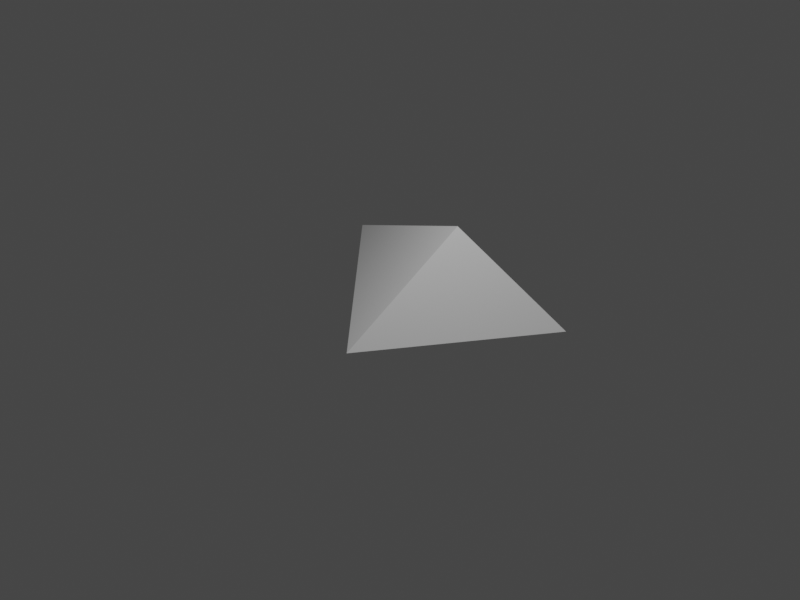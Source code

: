# Source: triangle2.blend  (saved by Blender 3.6.11; exported with 4.5.12 LTS)
import bpy
from mathutils import Matrix  # noqa: F401  (used for matrix-valued properties, if any)

bpy.ops.wm.read_factory_settings(use_empty=True)
scene = bpy.context.scene
scene.name = 'Scene'

# ---- collections
col_collection = bpy.data.collections.new('Collection'); scene.collection.children.link(col_collection)

# ---- materials (node trees are filled in below, after node groups)
mat_material_001 = bpy.data.materials.new('Material.001')

# ---- material node trees
mat_material_001.use_nodes = True; mat_material_001.node_tree.nodes.clear()
_N = mat_material_001.node_tree.nodes; _L = mat_material_001.node_tree.links
n0 = _N.new('ShaderNodeBsdfPrincipled'); n0.name = 'Principled BSDF'; n0.location = (10, 300)
n0.distribution = 'GGX'
n0.subsurface_method = 'RANDOM_WALK_SKIN'
n0.inputs[27].default_value = (0.0, 0.0, 0.0, 1.0)
n0.inputs[28].default_value = 1.0
n1 = _N.new('ShaderNodeOutputMaterial'); n1.name = 'Material Output'; n1.location = (320, 270)
_L.new(n0.outputs[0], n1.inputs[0])
n1.is_active_output = True

# ---- world
world_world = bpy.data.worlds.new('World'); scene.world = world_world
world_world.use_nodes = True; world_world.node_tree.nodes.clear()
_N = world_world.node_tree.nodes; _L = world_world.node_tree.links
n0 = _N.new('ShaderNodeOutputWorld'); n0.name = 'World Output'; n0.location = (300, 300)
n1 = _N.new('ShaderNodeBackground'); n1.name = 'Background'; n1.location = (10, 300)
n1.inputs[0].default_value = (0.05088, 0.05088, 0.05088, 1.0)
_L.new(n1.outputs[0], n0.inputs[0])
n0.is_active_output = True
world_world.color = (0.05088, 0.05088, 0.05088)
world_world.use_sun_shadow = False
world_world.sun_shadow_jitter_overblur = 0.0

# ---- cameras
cam_camera = bpy.data.cameras.new('Camera')
cam_camera.sensor_fit = 'VERTICAL'
cam_camera.clip_end = 100.0
cam_camera.lens = 32.0
cam_camera.lens_unit = 'FOV'

# ---- lights
light_light = bpy.data.lights.new('Light', 'POINT')
light_light.transmission_factor = 0.0
light_light.energy = 1000.0
light_light.shadow_maximum_resolution = 0.006
light_light.use_absolute_resolution = True

# ---- meshes
me_cube = bpy.data.meshes.new('Cube')
me_cube.from_pydata([(2.076, 0.006502, -0.3943), (-0.6667, 4.211, 1.333), (-0.6667, 0.0, -0.6667), (0.7241, 0.05353, 0.9275)], [], [(1, 2, 3), (2, 0, 3)])
_uv = me_cube.uv_layers.new(name='UVMap')
_uv.uv.foreach_set('vector', [0.0, 0.0, 0.0, 0.0, 0.0, 0.0, 0.0, 0.0, 0.0, 0.0, 0.0, 0.0])
me_cube.materials.append(mat_material_001)
me_cube.update()
me_cube.normals_split_custom_set([tuple(v) for v in zip(*[iter([-0.7137, -0.3005, 0.6327, -0.7137, -0.3005, 0.6327, -0.7137, -0.3005, 0.6327, -0.001055, -0.9994, 0.03448, -0.001055, -0.9994, 0.03448, -0.001055, -0.9994, 0.03448])] * 3)])

# ---- objects
ob_cube = bpy.data.objects.new('Cube', me_cube)
ob_light = bpy.data.objects.new('Light', light_light)
ob_camera = bpy.data.objects.new('Camera', cam_camera)

# ---- transforms, parenting, visibility, modifiers, constraints
ob_cube.location = (0.0, 0.0, 0.0)
ob_cube.rotation_mode = 'QUATERNION'
ob_cube.rotation_quaternion = (1.0, 0.0, 0.0, 0.0)
ob_light.location = (0.0, -5.0, 5.0)
ob_light.rotation_mode = 'QUATERNION'
ob_light.rotation_quaternion = (0.0, 0.0, 0.0, 0.0)
ob_camera.location = (0.0, -10.0, 0.0)
ob_camera.rotation_mode = 'QUATERNION'
ob_camera.rotation_quaternion = (0.7071, 0.7071, 0.0, 0.0)

# ---- collection membership
scene.collection.objects.link(ob_cube)
scene.collection.objects.link(ob_light)
scene.collection.objects.link(ob_camera)

# ---- scene / render settings (as saved in the file)
scene.camera = ob_camera
scene.frame_start = 1; scene.frame_end = 1; scene.frame_set(1)
scene.render.engine = 'BLENDER_WORKBENCH'
scene.render.image_settings.color_mode = 'RGB'
scene.render.resolution_x = 320
scene.render.resolution_y = 240
scene.render.fps = 25
scene.render.use_border = True
scene.cycles.sampling_pattern = 'TABULATED_SOBOL'
scene.view_settings.view_transform = 'Filmic'
bpy.context.view_layer.update()
